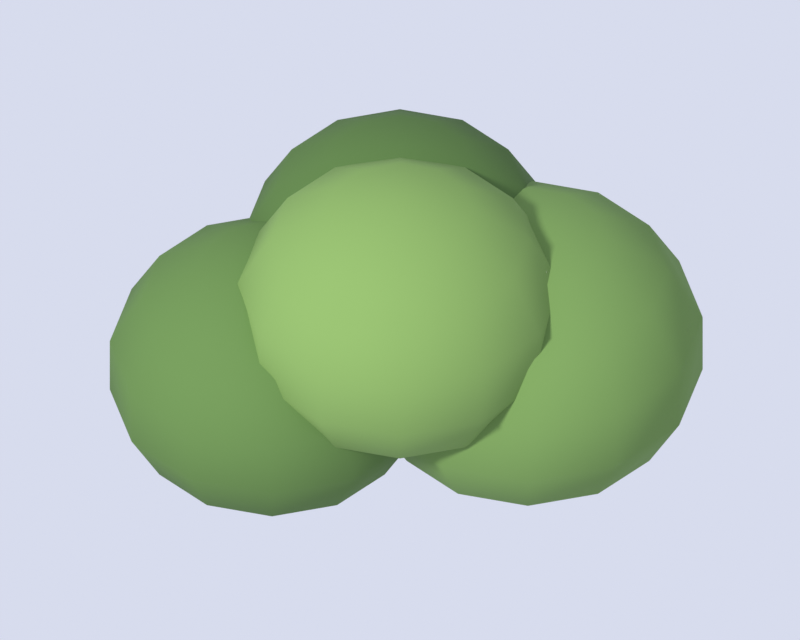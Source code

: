 # Source: bush.blend  (saved by Blender 5.3.31; exported with 4.5.12 LTS)
import bpy
from mathutils import Matrix  # noqa: F401  (used for matrix-valued properties, if any)

bpy.ops.wm.read_factory_settings(use_empty=True)
scene = bpy.context.scene
scene.name = 'Scene'

# ---- materials (node trees are filled in below, after node groups)
mat_c_5d7c43 = bpy.data.materials.new('c_5d7c43')
mat_c_5d7c43.diffuse_color = (0.1095, 0.2016, 0.05613, 1.0)
mat_c_6f8f4f = bpy.data.materials.new('c_6f8f4f')
mat_c_6f8f4f.diffuse_color = (0.159, 0.2747, 0.07819, 1.0)
mat_c_7a9a55 = bpy.data.materials.new('c_7a9a55')
mat_c_7a9a55.diffuse_color = (0.1946, 0.3231, 0.09084, 1.0)
mat_c_52703b = bpy.data.materials.new('c_52703b')
mat_c_52703b.diffuse_color = (0.08438, 0.162, 0.04374, 1.0)

# ---- material node trees
mat_c_5d7c43.use_nodes = True; mat_c_5d7c43.node_tree.nodes.clear()
_N = mat_c_5d7c43.node_tree.nodes; _L = mat_c_5d7c43.node_tree.links
n0 = _N.new('ShaderNodeBsdfPrincipled'); n0.name = 'Principled BSDF'; n0.location = (-200, 100)
n0.inputs[0].default_value = (0.1095, 0.2016, 0.05613, 1.0)
n0.inputs[2].default_value = 0.9
n0.inputs[10].default_value = 0.005
n0.inputs[13].default_value = 0.2
n1 = _N.new('ShaderNodeOutputMaterial'); n1.name = 'Material Output'; n1.location = (200, 100)
_L.new(n0.outputs[0], n1.inputs[0])
n1.is_active_output = True
mat_c_6f8f4f.use_nodes = True; mat_c_6f8f4f.node_tree.nodes.clear()
_N = mat_c_6f8f4f.node_tree.nodes; _L = mat_c_6f8f4f.node_tree.links
n0 = _N.new('ShaderNodeBsdfPrincipled'); n0.name = 'Principled BSDF'; n0.location = (-200, 100)
n0.inputs[0].default_value = (0.159, 0.2747, 0.07819, 1.0)
n0.inputs[2].default_value = 0.9
n0.inputs[10].default_value = 0.005
n0.inputs[13].default_value = 0.2
n1 = _N.new('ShaderNodeOutputMaterial'); n1.name = 'Material Output'; n1.location = (200, 100)
_L.new(n0.outputs[0], n1.inputs[0])
n1.is_active_output = True
mat_c_7a9a55.use_nodes = True; mat_c_7a9a55.node_tree.nodes.clear()
_N = mat_c_7a9a55.node_tree.nodes; _L = mat_c_7a9a55.node_tree.links
n0 = _N.new('ShaderNodeBsdfPrincipled'); n0.name = 'Principled BSDF'; n0.location = (-200, 100)
n0.inputs[0].default_value = (0.1946, 0.3231, 0.09084, 1.0)
n0.inputs[2].default_value = 0.9
n0.inputs[10].default_value = 0.005
n0.inputs[13].default_value = 0.2
n1 = _N.new('ShaderNodeOutputMaterial'); n1.name = 'Material Output'; n1.location = (200, 100)
_L.new(n0.outputs[0], n1.inputs[0])
n1.is_active_output = True
mat_c_52703b.use_nodes = True; mat_c_52703b.node_tree.nodes.clear()
_N = mat_c_52703b.node_tree.nodes; _L = mat_c_52703b.node_tree.links
n0 = _N.new('ShaderNodeBsdfPrincipled'); n0.name = 'Principled BSDF'; n0.location = (-200, 100)
n0.inputs[0].default_value = (0.08438, 0.162, 0.04374, 1.0)
n0.inputs[2].default_value = 0.9
n0.inputs[10].default_value = 0.005
n0.inputs[13].default_value = 0.2
n1 = _N.new('ShaderNodeOutputMaterial'); n1.name = 'Material Output'; n1.location = (200, 100)
_L.new(n0.outputs[0], n1.inputs[0])
n1.is_active_output = True

# ---- world
world_world = bpy.data.worlds.new('World'); scene.world = world_world
world_world.use_nodes = True; world_world.node_tree.nodes.clear()
_N = world_world.node_tree.nodes; _L = world_world.node_tree.links
n0 = _N.new('ShaderNodeBackground'); n0.name = 'Background'; n0.location = (-200, 100)
n0.inputs[0].default_value = (0.8, 0.84, 1.0, 1.0)
n0.inputs[1].default_value = 0.85
n1 = _N.new('ShaderNodeOutputWorld'); n1.name = 'World Output'; n1.location = (200, 100)
_L.new(n0.outputs[0], n1.inputs[0])
n1.is_active_output = True

# ---- cameras
cam_spritecam = bpy.data.cameras.new('SpriteCam')
cam_spritecam.type = 'ORTHO'
cam_spritecam.clip_end = 200.0
cam_spritecam.ortho_scale = 1.25

# ---- lights
light_sun = bpy.data.lights.new('Sun', 'SUN')
light_sun.angle = 0.1396
light_sun.energy = 3.2

# ---- meshes
me_bush = bpy.data.meshes.new('bush')
me_bush.from_pydata([(-0.2, 0.0, 0.421), (-0.2, 0.1128, 0.3991), (-0.2, 0.2535, 0.2492), (-0.2, 0.2535, 0.1508), (-0.2, 0.1128, 0.0008859), (-0.2, 0.0, -0.021), (-0.1436, 0.0977, 0.3991), (-0.09836, 0.176, 0.3378), (-0.07326, 0.2195, 0.2492), (-0.07326, 0.2195, 0.1508), (-0.09836, 0.176, 0.06221), (-0.1436, 0.0977, 0.0008859), (-0.1023, 0.0564, 0.3991), (-0.02396, 0.1016, 0.3378), (0.01952, 0.1267, 0.2492), (0.01952, 0.1267, 0.1508), (-0.02396, 0.1016, 0.06221), (-0.1023, 0.0564, 0.0008859), (-0.08719, -3.874e-09, 0.3991), (0.003276, -7.749e-09, 0.3378), (0.05348, -1.55e-08, 0.2492), (0.05348, -1.55e-08, 0.1508), (0.003276, -7.749e-09, 0.06221), (-0.08719, -3.874e-09, 0.0008859), (-0.1023, -0.0564, 0.3991), (-0.02396, -0.1016, 0.3378), (0.01952, -0.1267, 0.2492), (0.01952, -0.1267, 0.1508), (-0.02396, -0.1016, 0.06221), (-0.1023, -0.0564, 0.0008859), (-0.1436, -0.0977, 0.3991), (-0.09836, -0.176, 0.3378), (-0.07326, -0.2195, 0.2492), (-0.07326, -0.2195, 0.1508), (-0.09836, -0.176, 0.06221), (-0.1436, -0.0977, 0.0008859), (-0.2, -0.1128, 0.3991), (-0.2, -0.2033, 0.3378), (-0.2, -0.2535, 0.2492), (-0.2, -0.2535, 0.1508), (-0.2, -0.2033, 0.06221), (-0.2, -0.1128, 0.0008859), (-0.2564, -0.0977, 0.3991), (-0.3016, -0.176, 0.3378), (-0.3267, -0.2195, 0.2492), (-0.3267, -0.2195, 0.1508), (-0.3016, -0.176, 0.06221), (-0.2564, -0.0977, 0.0008859), (-0.2977, -0.0564, 0.3991), (-0.376, -0.1016, 0.3378), (-0.4195, -0.1267, 0.2492), (-0.4195, -0.1267, 0.1508), (-0.376, -0.1016, 0.06221), (-0.2977, -0.0564, 0.0008859), (-0.3128, 1.937e-08, 0.3991), (-0.4033, 3.099e-08, 0.3378), (-0.4535, 1.55e-08, 0.2492), (-0.4535, 1.55e-08, 0.1508), (-0.4033, 3.099e-08, 0.06221), (-0.3128, 1.937e-08, 0.0008859), (-0.2977, 0.0564, 0.3991), (-0.376, 0.1016, 0.3378), (-0.4195, 0.1267, 0.2492), (-0.4195, 0.1267, 0.1508), (-0.376, 0.1016, 0.06221), (-0.2977, 0.0564, 0.0008859), (-0.2564, 0.0977, 0.3991), (-0.3016, 0.176, 0.3378), (-0.3267, 0.2195, 0.2492), (-0.3267, 0.2195, 0.1508), (-0.3016, 0.176, 0.06221), (-0.2564, 0.0977, 0.0008859), (-0.2, 0.2033, 0.3378), (-0.2, 0.2033, 0.06221)], [], [(3, 2, 8, 9), (72, 1, 6, 7), (5, 4, 11), (73, 3, 9, 10), (2, 72, 7, 8), (1, 0, 6), (4, 73, 10, 11), (11, 10, 16, 17), (9, 8, 14, 15), (7, 6, 12, 13), (5, 11, 17), (10, 9, 15, 16), (8, 7, 13, 14), (6, 0, 12), (15, 14, 20, 21), (13, 12, 18, 19), (5, 17, 23), (16, 15, 21, 22), (14, 13, 19, 20), (12, 0, 18), (17, 16, 22, 23), (5, 23, 29), (22, 21, 27, 28), (20, 19, 25, 26), (18, 0, 24), (23, 22, 28, 29), (21, 20, 26, 27), (19, 18, 24, 25), (5, 29, 35), (28, 27, 33, 34), (26, 25, 31, 32), (24, 0, 30), (29, 28, 34, 35), (27, 26, 32, 33), (25, 24, 30, 31), (32, 31, 37, 38), (30, 0, 36), (35, 34, 40, 41), (33, 32, 38, 39), (31, 30, 36, 37), (5, 35, 41), (34, 33, 39, 40), (41, 40, 46, 47), (39, 38, 44, 45), (37, 36, 42, 43), (5, 41, 47), (40, 39, 45, 46), (38, 37, 43, 44), (36, 0, 42), (47, 46, 52, 53), (45, 44, 50, 51), (43, 42, 48, 49), (5, 47, 53), (46, 45, 51, 52), (44, 43, 49, 50), (42, 0, 48), (49, 48, 54, 55), (5, 53, 59), (52, 51, 57, 58), (50, 49, 55, 56), (48, 0, 54), (53, 52, 58, 59), (51, 50, 56, 57), (5, 59, 65), (58, 57, 63, 64), (56, 55, 61, 62), (54, 0, 60), (59, 58, 64, 65), (57, 56, 62, 63), (55, 54, 60, 61), (64, 63, 69, 70), (62, 61, 67, 68), (60, 0, 66), (65, 64, 70, 71), (63, 62, 68, 69), (61, 60, 66, 67), (5, 65, 71), (66, 0, 1), (71, 70, 73, 4), (69, 68, 2, 3), (67, 66, 1, 72), (5, 71, 4), (70, 69, 3, 73), (68, 67, 72, 2)])
me_bush.polygons.foreach_set('use_smooth', [True] * 84)
me_bush.materials.append(mat_c_5d7c43)
me_bush.update()
me_bush_001 = bpy.data.meshes.new('bush.001')
me_bush_001.from_pydata([(0.2, 0.03, 0.458), (0.2, 0.1515, 0.4344), (0.2, 0.303, 0.273), (0.2, 0.303, 0.167), (0.2, 0.1515, 0.005569), (0.2, 0.03, -0.018), (0.2607, 0.1352, 0.4344), (0.3095, 0.2196, 0.3684), (0.3365, 0.2664, 0.273), (0.3365, 0.2664, 0.167), (0.3095, 0.2196, 0.07161), (0.2607, 0.1352, 0.005569), (0.3052, 0.09074, 0.4344), (0.3896, 0.1395, 0.3684), (0.4364, 0.1665, 0.273), (0.4364, 0.1665, 0.167), (0.3896, 0.1395, 0.07161), (0.3052, 0.09074, 0.005569), (0.3215, 0.03, 0.4344), (0.4189, 0.03, 0.3684), (0.473, 0.03, 0.273), (0.473, 0.03, 0.167), (0.4189, 0.03, 0.07161), (0.3215, 0.03, 0.005569), (0.3052, -0.03074, 0.4344), (0.3896, -0.07946, 0.3684), (0.4364, -0.1065, 0.273), (0.4364, -0.1065, 0.167), (0.3896, -0.07946, 0.07161), (0.3052, -0.03074, 0.005569), (0.2607, -0.07521, 0.4344), (0.3095, -0.1596, 0.3684), (0.3365, -0.2064, 0.273), (0.3365, -0.2064, 0.167), (0.3095, -0.1596, 0.07161), (0.2607, -0.07521, 0.005569), (0.2, -0.09149, 0.4344), (0.2, -0.1889, 0.3684), (0.2, -0.243, 0.273), (0.2, -0.243, 0.167), (0.2, -0.1889, 0.07161), (0.2, -0.09149, 0.005569), (0.1393, -0.07521, 0.4344), (0.09054, -0.1596, 0.3684), (0.06351, -0.2064, 0.273), (0.06351, -0.2064, 0.167), (0.09054, -0.1596, 0.07161), (0.1393, -0.07521, 0.005569), (0.09479, -0.03074, 0.4344), (0.01042, -0.07946, 0.3684), (-0.03641, -0.1065, 0.273), (-0.03641, -0.1065, 0.167), (0.01042, -0.07946, 0.07161), (0.09479, -0.03074, 0.005569), (0.07851, 0.03, 0.4344), (-0.01891, 0.03, 0.3684), (-0.07298, 0.03, 0.273), (-0.07298, 0.03, 0.167), (-0.01891, 0.03, 0.07161), (0.07851, 0.03, 0.005569), (0.09479, 0.09074, 0.4344), (0.01042, 0.1395, 0.3684), (-0.03641, 0.1665, 0.273), (-0.03641, 0.1665, 0.167), (0.01042, 0.1395, 0.07161), (0.09479, 0.09074, 0.005569), (0.1393, 0.1352, 0.4344), (0.09054, 0.2196, 0.3684), (0.06351, 0.2664, 0.273), (0.06351, 0.2664, 0.167), (0.09054, 0.2196, 0.07161), (0.1393, 0.1352, 0.005569), (0.2, 0.2489, 0.3684), (0.2, 0.2489, 0.07161)], [], [(3, 2, 8, 9), (72, 1, 6, 7), (5, 4, 11), (73, 3, 9, 10), (2, 72, 7, 8), (1, 0, 6), (4, 73, 10, 11), (11, 10, 16, 17), (9, 8, 14, 15), (7, 6, 12, 13), (5, 11, 17), (10, 9, 15, 16), (8, 7, 13, 14), (6, 0, 12), (15, 14, 20, 21), (13, 12, 18, 19), (5, 17, 23), (16, 15, 21, 22), (14, 13, 19, 20), (12, 0, 18), (17, 16, 22, 23), (5, 23, 29), (22, 21, 27, 28), (20, 19, 25, 26), (18, 0, 24), (23, 22, 28, 29), (21, 20, 26, 27), (19, 18, 24, 25), (5, 29, 35), (28, 27, 33, 34), (26, 25, 31, 32), (24, 0, 30), (29, 28, 34, 35), (27, 26, 32, 33), (25, 24, 30, 31), (32, 31, 37, 38), (30, 0, 36), (35, 34, 40, 41), (33, 32, 38, 39), (31, 30, 36, 37), (5, 35, 41), (34, 33, 39, 40), (41, 40, 46, 47), (39, 38, 44, 45), (37, 36, 42, 43), (5, 41, 47), (40, 39, 45, 46), (38, 37, 43, 44), (36, 0, 42), (47, 46, 52, 53), (45, 44, 50, 51), (43, 42, 48, 49), (5, 47, 53), (46, 45, 51, 52), (44, 43, 49, 50), (42, 0, 48), (49, 48, 54, 55), (5, 53, 59), (52, 51, 57, 58), (50, 49, 55, 56), (48, 0, 54), (53, 52, 58, 59), (51, 50, 56, 57), (5, 59, 65), (58, 57, 63, 64), (56, 55, 61, 62), (54, 0, 60), (59, 58, 64, 65), (57, 56, 62, 63), (55, 54, 60, 61), (64, 63, 69, 70), (62, 61, 67, 68), (60, 0, 66), (65, 64, 70, 71), (63, 62, 68, 69), (61, 60, 66, 67), (5, 65, 71), (66, 0, 1), (71, 70, 73, 4), (69, 68, 2, 3), (67, 66, 1, 72), (5, 71, 4), (70, 69, 3, 73), (68, 67, 72, 2)])
me_bush_001.polygons.foreach_set('use_smooth', [True] * 84)
me_bush_001.materials.append(mat_c_6f8f4f)
me_bush_001.update()
me_bush_002 = bpy.data.meshes.new('bush.002')
me_bush_002.from_pydata([(0.0, -0.05, 0.581), (0.0, 0.06281, 0.5591), (0.0, 0.2035, 0.4092), (0.0, 0.2035, 0.3108), (0.0, 0.06281, 0.1609), (0.0, -0.05, 0.139), (0.0564, 0.0477, 0.5591), (0.1016, 0.126, 0.4978), (0.1267, 0.1695, 0.4092), (0.1267, 0.1695, 0.3108), (0.1016, 0.126, 0.2222), (0.0564, 0.0477, 0.1609), (0.0977, 0.006405, 0.5591), (0.176, 0.05164, 0.4978), (0.2195, 0.07674, 0.4092), (0.2195, 0.07674, 0.3108), (0.176, 0.05164, 0.2222), (0.0977, 0.006405, 0.1609), (0.1128, -0.05, 0.5591), (0.2033, -0.05, 0.4978), (0.2535, -0.05, 0.4092), (0.2535, -0.05, 0.3108), (0.2033, -0.05, 0.2222), (0.1128, -0.05, 0.1609), (0.0977, -0.1064, 0.5591), (0.176, -0.1516, 0.4978), (0.2195, -0.1767, 0.4092), (0.2195, -0.1767, 0.3108), (0.176, -0.1516, 0.2222), (0.0977, -0.1064, 0.1609), (0.0564, -0.1477, 0.5591), (0.1016, -0.226, 0.4978), (0.1267, -0.2695, 0.4092), (0.1267, -0.2695, 0.3108), (0.1016, -0.226, 0.2222), (0.0564, -0.1477, 0.1609), (-1.162e-08, -0.1628, 0.5591), (-2.325e-08, -0.2533, 0.4978), (-1.55e-08, -0.3035, 0.4092), (-1.55e-08, -0.3035, 0.3108), (-2.325e-08, -0.2533, 0.2222), (-1.162e-08, -0.1628, 0.1609), (-0.0564, -0.1477, 0.5591), (-0.1016, -0.226, 0.4978), (-0.1267, -0.2695, 0.4092), (-0.1267, -0.2695, 0.3108), (-0.1016, -0.226, 0.2222), (-0.0564, -0.1477, 0.1609), (-0.0977, -0.1064, 0.5591), (-0.176, -0.1516, 0.4978), (-0.2195, -0.1767, 0.4092), (-0.2195, -0.1767, 0.3108), (-0.176, -0.1516, 0.2222), (-0.0977, -0.1064, 0.1609), (-0.1128, -0.05, 0.5591), (-0.2033, -0.05, 0.4978), (-0.2535, -0.05, 0.4092), (-0.2535, -0.05, 0.3108), (-0.2033, -0.05, 0.2222), (-0.1128, -0.05, 0.1609), (-0.0977, 0.006405, 0.5591), (-0.176, 0.05164, 0.4978), (-0.2195, 0.07674, 0.4092), (-0.2195, 0.07674, 0.3108), (-0.176, 0.05164, 0.2222), (-0.0977, 0.006405, 0.1609), (-0.0564, 0.0477, 0.5591), (-0.1016, 0.126, 0.4978), (-0.1267, 0.1695, 0.4092), (-0.1267, 0.1695, 0.3108), (-0.1016, 0.126, 0.2222), (-0.0564, 0.0477, 0.1609), (3.099e-08, 0.1533, 0.4978), (3.099e-08, 0.1533, 0.2222)], [], [(3, 2, 8, 9), (72, 1, 6, 7), (5, 4, 11), (73, 3, 9, 10), (2, 72, 7, 8), (1, 0, 6), (4, 73, 10, 11), (11, 10, 16, 17), (9, 8, 14, 15), (7, 6, 12, 13), (5, 11, 17), (10, 9, 15, 16), (8, 7, 13, 14), (6, 0, 12), (15, 14, 20, 21), (13, 12, 18, 19), (5, 17, 23), (16, 15, 21, 22), (14, 13, 19, 20), (12, 0, 18), (17, 16, 22, 23), (5, 23, 29), (22, 21, 27, 28), (20, 19, 25, 26), (18, 0, 24), (23, 22, 28, 29), (21, 20, 26, 27), (19, 18, 24, 25), (5, 29, 35), (28, 27, 33, 34), (26, 25, 31, 32), (24, 0, 30), (29, 28, 34, 35), (27, 26, 32, 33), (25, 24, 30, 31), (32, 31, 37, 38), (30, 0, 36), (35, 34, 40, 41), (33, 32, 38, 39), (31, 30, 36, 37), (5, 35, 41), (34, 33, 39, 40), (41, 40, 46, 47), (39, 38, 44, 45), (37, 36, 42, 43), (5, 41, 47), (40, 39, 45, 46), (38, 37, 43, 44), (36, 0, 42), (47, 46, 52, 53), (45, 44, 50, 51), (43, 42, 48, 49), (5, 47, 53), (46, 45, 51, 52), (44, 43, 49, 50), (42, 0, 48), (49, 48, 54, 55), (5, 53, 59), (52, 51, 57, 58), (50, 49, 55, 56), (48, 0, 54), (53, 52, 58, 59), (51, 50, 56, 57), (5, 59, 65), (58, 57, 63, 64), (56, 55, 61, 62), (54, 0, 60), (59, 58, 64, 65), (57, 56, 62, 63), (55, 54, 60, 61), (64, 63, 69, 70), (62, 61, 67, 68), (60, 0, 66), (65, 64, 70, 71), (63, 62, 68, 69), (61, 60, 66, 67), (5, 65, 71), (66, 0, 1), (71, 70, 73, 4), (69, 68, 2, 3), (67, 66, 1, 72), (5, 71, 4), (70, 69, 3, 73), (68, 67, 72, 2)])
me_bush_002.polygons.foreach_set('use_smooth', [True] * 84)
me_bush_002.materials.append(mat_c_7a9a55)
me_bush_002.update()
me_bush_003 = bpy.data.meshes.new('bush.003')
me_bush_003.from_pydata([(0.0, 0.15, 0.5125), (0.0, 0.2585, 0.4915), (0.0, 0.3937, 0.3473), (0.0, 0.3937, 0.2527), (0.0, 0.2585, 0.1085), (0.0, 0.15, 0.0875), (0.05424, 0.2439, 0.4915), (0.09773, 0.3193, 0.4325), (0.1219, 0.3611, 0.3473), (0.1219, 0.3611, 0.2527), (0.09773, 0.3193, 0.1675), (0.05424, 0.2439, 0.1085), (0.09394, 0.2042, 0.4915), (0.1693, 0.2477, 0.4325), (0.2111, 0.2719, 0.3473), (0.2111, 0.2719, 0.2527), (0.1693, 0.2477, 0.1675), (0.09394, 0.2042, 0.1085), (0.1085, 0.15, 0.4915), (0.1955, 0.15, 0.4325), (0.2437, 0.15, 0.3473), (0.2437, 0.15, 0.2527), (0.1955, 0.15, 0.1675), (0.1085, 0.15, 0.1085), (0.09394, 0.09576, 0.4915), (0.1693, 0.05227, 0.4325), (0.2111, 0.02813, 0.3473), (0.2111, 0.02813, 0.2527), (0.1693, 0.05227, 0.1675), (0.09394, 0.09576, 0.1085), (0.05424, 0.05606, 0.4915), (0.09773, -0.01927, 0.4325), (0.1219, -0.06108, 0.3473), (0.1219, -0.06108, 0.2527), (0.09773, -0.01927, 0.1675), (0.05424, 0.05606, 0.1085), (-1.118e-08, 0.04153, 0.4915), (-2.235e-08, -0.04546, 0.4325), (-1.49e-08, -0.09373, 0.3473), (-1.49e-08, -0.09373, 0.2527), (-2.235e-08, -0.04546, 0.1675), (-1.118e-08, 0.04153, 0.1085), (-0.05424, 0.05606, 0.4915), (-0.09773, -0.01927, 0.4325), (-0.1219, -0.06108, 0.3473), (-0.1219, -0.06108, 0.2527), (-0.09773, -0.01927, 0.1675), (-0.05424, 0.05606, 0.1085), (-0.09394, 0.09576, 0.4915), (-0.1693, 0.05227, 0.4325), (-0.2111, 0.02813, 0.3473), (-0.2111, 0.02813, 0.2527), (-0.1693, 0.05227, 0.1675), (-0.09394, 0.09576, 0.1085), (-0.1085, 0.15, 0.4915), (-0.1955, 0.15, 0.4325), (-0.2437, 0.15, 0.3473), (-0.2437, 0.15, 0.2527), (-0.1955, 0.15, 0.1675), (-0.1085, 0.15, 0.1085), (-0.09394, 0.2042, 0.4915), (-0.1693, 0.2477, 0.4325), (-0.2111, 0.2719, 0.3473), (-0.2111, 0.2719, 0.2527), (-0.1693, 0.2477, 0.1675), (-0.09394, 0.2042, 0.1085), (-0.05424, 0.2439, 0.4915), (-0.09773, 0.3193, 0.4325), (-0.1219, 0.3611, 0.3473), (-0.1219, 0.3611, 0.2527), (-0.09773, 0.3193, 0.1675), (-0.05424, 0.2439, 0.1085), (2.98e-08, 0.3455, 0.4325), (2.98e-08, 0.3455, 0.1675)], [], [(3, 2, 8, 9), (72, 1, 6, 7), (5, 4, 11), (73, 3, 9, 10), (2, 72, 7, 8), (1, 0, 6), (4, 73, 10, 11), (11, 10, 16, 17), (9, 8, 14, 15), (7, 6, 12, 13), (5, 11, 17), (10, 9, 15, 16), (8, 7, 13, 14), (6, 0, 12), (15, 14, 20, 21), (13, 12, 18, 19), (5, 17, 23), (16, 15, 21, 22), (14, 13, 19, 20), (12, 0, 18), (17, 16, 22, 23), (5, 23, 29), (22, 21, 27, 28), (20, 19, 25, 26), (18, 0, 24), (23, 22, 28, 29), (21, 20, 26, 27), (19, 18, 24, 25), (5, 29, 35), (28, 27, 33, 34), (26, 25, 31, 32), (24, 0, 30), (29, 28, 34, 35), (27, 26, 32, 33), (25, 24, 30, 31), (32, 31, 37, 38), (30, 0, 36), (35, 34, 40, 41), (33, 32, 38, 39), (31, 30, 36, 37), (5, 35, 41), (34, 33, 39, 40), (41, 40, 46, 47), (39, 38, 44, 45), (37, 36, 42, 43), (5, 41, 47), (40, 39, 45, 46), (38, 37, 43, 44), (36, 0, 42), (47, 46, 52, 53), (45, 44, 50, 51), (43, 42, 48, 49), (5, 47, 53), (46, 45, 51, 52), (44, 43, 49, 50), (42, 0, 48), (49, 48, 54, 55), (5, 53, 59), (52, 51, 57, 58), (50, 49, 55, 56), (48, 0, 54), (53, 52, 58, 59), (51, 50, 56, 57), (5, 59, 65), (58, 57, 63, 64), (56, 55, 61, 62), (54, 0, 60), (59, 58, 64, 65), (57, 56, 62, 63), (55, 54, 60, 61), (64, 63, 69, 70), (62, 61, 67, 68), (60, 0, 66), (65, 64, 70, 71), (63, 62, 68, 69), (61, 60, 66, 67), (5, 65, 71), (66, 0, 1), (71, 70, 73, 4), (69, 68, 2, 3), (67, 66, 1, 72), (5, 71, 4), (70, 69, 3, 73), (68, 67, 72, 2)])
me_bush_003.polygons.foreach_set('use_smooth', [True] * 84)
me_bush_003.materials.append(mat_c_52703b)
me_bush_003.update()

# ---- objects
ob_sun = bpy.data.objects.new('Sun', light_sun)
ob_bush = bpy.data.objects.new('bush', me_bush)
ob_bush_001 = bpy.data.objects.new('bush.001', me_bush_001)
ob_bush_002 = bpy.data.objects.new('bush.002', me_bush_002)
ob_bush_003 = bpy.data.objects.new('bush.003', me_bush_003)
ob_spritecam = bpy.data.objects.new('SpriteCam', cam_spritecam)

# ---- transforms, parenting, visibility, modifiers, constraints
ob_sun.location = (0.0, 0.0, 0.0)
ob_sun.rotation_euler = (0.8378, 0.0, -0.6632)
ob_bush.location = (0.0, 0.0, 0.0)
ob_bush_001.location = (0.0, 0.0, 0.0)
ob_bush_002.location = (0.0, 0.0, 0.0)
ob_bush_003.location = (0.0, 0.0, 0.0)
ob_spritecam.location = (0.0, -38.16, 32.31)
ob_spritecam.rotation_euler = (0.8727, 0.0, 0.0)

# ---- collection membership
scene.collection.objects.link(ob_sun)
scene.collection.objects.link(ob_bush)
scene.collection.objects.link(ob_bush_001)
scene.collection.objects.link(ob_bush_002)
scene.collection.objects.link(ob_bush_003)
scene.collection.objects.link(ob_spritecam)

# ---- scene / render settings (as saved in the file)
scene.camera = ob_spritecam
scene.frame_start = 1; scene.frame_end = 250; scene.frame_set(1)
scene.render.engine = 'CYCLES'
scene.render.resolution_x = 160
scene.render.resolution_y = 128
scene.render.film_transparent = True
scene.render.use_file_extension = False
scene.render.bake_bias = 0.0
scene.render.bake_samples = 0
scene.render.compositor_device = 'GPU'
scene.cycles.use_denoising = False
scene.cycles.samples = 32
scene.cycles.max_bounces = 2
scene.eevee.use_volume_custom_range = False
scene.eevee.fast_gi_thickness_near = 0.1
scene.eevee.fast_gi_thickness_far = 0.0
scene.eevee.ray_tracing_options.screen_trace_thickness = 0.1
scene.view_settings.view_transform = 'Standard'
bpy.context.view_layer.update()
